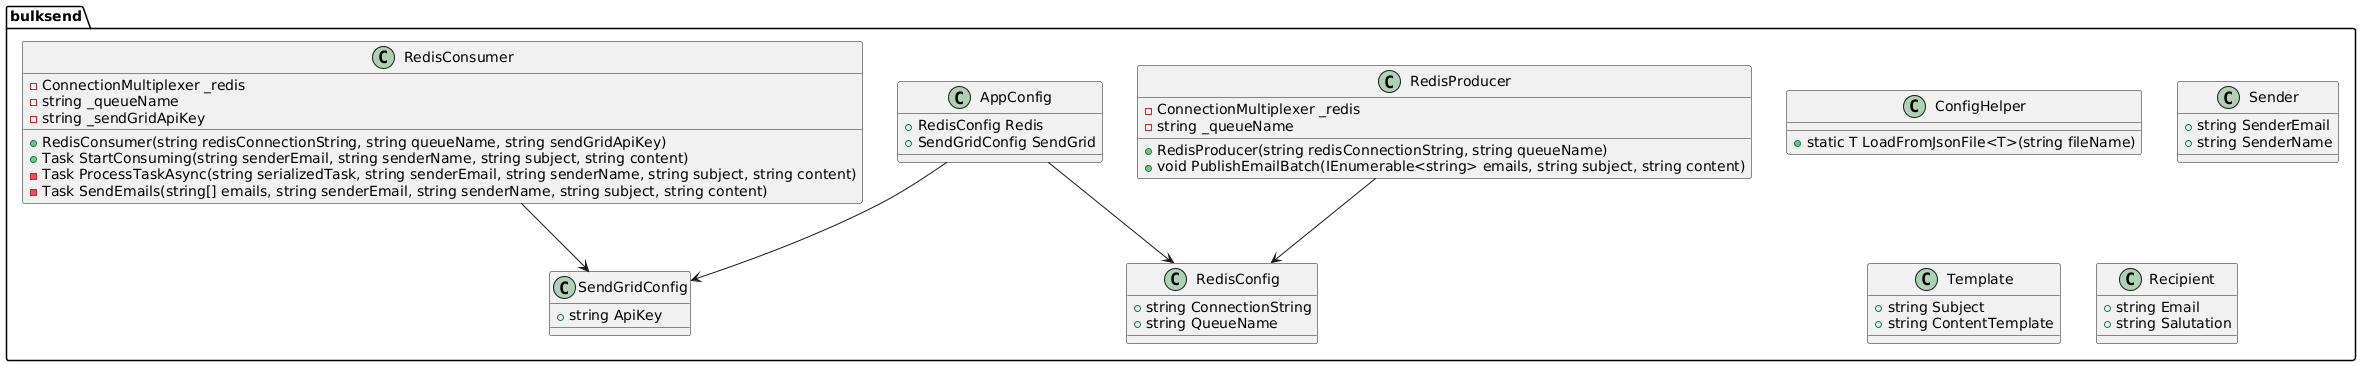

The diagram above was rendered by PlantUML. Its source (embedded in the PNG):
@startuml
package "bulksend" {
    class RedisProducer {
        - ConnectionMultiplexer _redis
        - string _queueName
        + RedisProducer(string redisConnectionString, string queueName)
        + void PublishEmailBatch(IEnumerable<string> emails, string subject, string content)
    }

    class RedisConsumer {
        - ConnectionMultiplexer _redis
        - string _queueName
        - string _sendGridApiKey
        + RedisConsumer(string redisConnectionString, string queueName, string sendGridApiKey)
        + Task StartConsuming(string senderEmail, string senderName, string subject, string content)
        - Task ProcessTaskAsync(string serializedTask, string senderEmail, string senderName, string subject, string content)
        - Task SendEmails(string[] emails, string senderEmail, string senderName, string subject, string content)
    }

    class ConfigHelper {
        + static T LoadFromJsonFile<T>(string fileName)
    }

    class Sender {
        + string SenderEmail
        + string SenderName
    }

    class Template {
        + string Subject
        + string ContentTemplate
    }

    class Recipient {
        + string Email
        + string Salutation
    }

    class AppConfig {
        + RedisConfig Redis
        + SendGridConfig SendGrid
    }

    class RedisConfig {
        + string ConnectionString
        + string QueueName
    }

    class SendGridConfig {
        + string ApiKey
    }
}

RedisConsumer --> SendGridConfig
RedisProducer --> RedisConfig
AppConfig --> RedisConfig
AppConfig --> SendGridConfig
@enduml